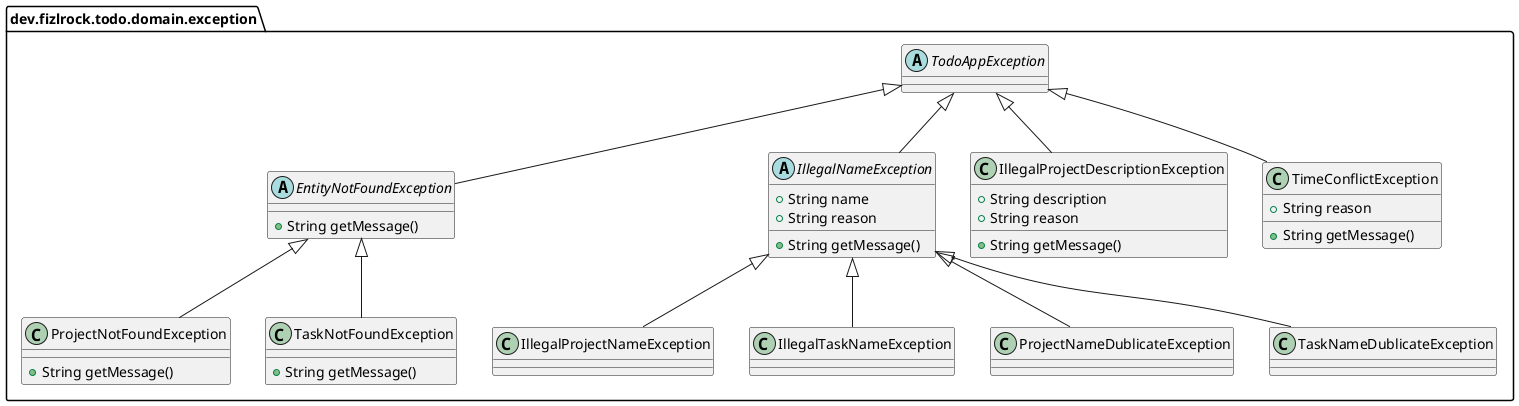

The diagram above was rendered by PlantUML. Its source (embedded in the PNG):
@startuml
!pragma useIntermediatePackages false

abstract class "EntityNotFoundException" as dev.fizlrock.todo.domain.exception.EntityNotFoundException {
  +String getMessage()
}
abstract class "IllegalNameException" as dev.fizlrock.todo.domain.exception.IllegalNameException {
  +String name
  +String reason
  __
  +String getMessage()
}
class "IllegalProjectDescriptionException" as dev.fizlrock.todo.domain.exception.IllegalProjectDescriptionException {
  +String description
  +String reason
  __
  +String getMessage()
}
class "IllegalProjectNameException" as dev.fizlrock.todo.domain.exception.IllegalProjectNameException {
}
class "IllegalTaskNameException" as dev.fizlrock.todo.domain.exception.IllegalTaskNameException {
}
class "ProjectNameDublicateException" as dev.fizlrock.todo.domain.exception.ProjectNameDublicateException {
}
class "ProjectNotFoundException" as dev.fizlrock.todo.domain.exception.ProjectNotFoundException {
  +String getMessage()
}
class "TaskNameDublicateException" as dev.fizlrock.todo.domain.exception.TaskNameDublicateException {
}
class "TaskNotFoundException" as dev.fizlrock.todo.domain.exception.TaskNotFoundException {
  +String getMessage()
}
class "TimeConflictException" as dev.fizlrock.todo.domain.exception.TimeConflictException {
  +String reason
  __
  +String getMessage()
}
abstract class "TodoAppException" as dev.fizlrock.todo.domain.exception.TodoAppException {
}
dev.fizlrock.todo.domain.exception.EntityNotFoundException -u-|> dev.fizlrock.todo.domain.exception.TodoAppException
dev.fizlrock.todo.domain.exception.IllegalNameException -u-|> dev.fizlrock.todo.domain.exception.TodoAppException
dev.fizlrock.todo.domain.exception.IllegalProjectDescriptionException -u-|> dev.fizlrock.todo.domain.exception.TodoAppException
dev.fizlrock.todo.domain.exception.IllegalProjectNameException -u-|> dev.fizlrock.todo.domain.exception.IllegalNameException
dev.fizlrock.todo.domain.exception.IllegalTaskNameException -u-|> dev.fizlrock.todo.domain.exception.IllegalNameException
dev.fizlrock.todo.domain.exception.ProjectNameDublicateException -u-|> dev.fizlrock.todo.domain.exception.IllegalNameException
dev.fizlrock.todo.domain.exception.ProjectNotFoundException -u-|> dev.fizlrock.todo.domain.exception.EntityNotFoundException
dev.fizlrock.todo.domain.exception.TaskNameDublicateException -u-|> dev.fizlrock.todo.domain.exception.IllegalNameException
dev.fizlrock.todo.domain.exception.TaskNotFoundException -u-|> dev.fizlrock.todo.domain.exception.EntityNotFoundException
dev.fizlrock.todo.domain.exception.TimeConflictException -u-|> dev.fizlrock.todo.domain.exception.TodoAppException
@enduml